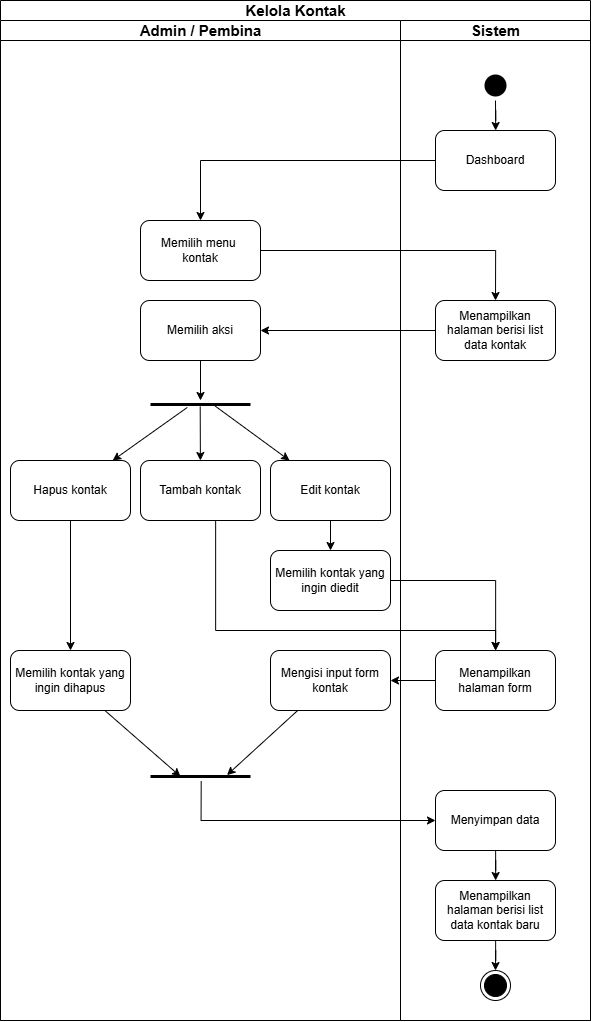

The diagram above was exported from draw.io. Its source (the exported page's mxGraphModel, read from the mxfile embedded in the PNG):
<mxGraphModel dx="3850" dy="1614" grid="1" gridSize="10" guides="1" tooltips="1" connect="1" arrows="1" fold="1" page="1" pageScale="1" pageWidth="850" pageHeight="1100" math="0" shadow="0">
  <root>
    <mxCell id="0" />
    <mxCell id="1" parent="0" />
    <mxCell id="2" value="&lt;font style=&quot;font-size: 15px;&quot;&gt;Kelola Kontak&lt;/font&gt;" style="swimlane;childLayout=stackLayout;resizeParent=1;resizeParentMax=0;startSize=20;html=1;" vertex="1" parent="1">
      <mxGeometry x="700" y="190" width="590" height="1020" as="geometry" />
    </mxCell>
    <mxCell id="3" value="&lt;font style=&quot;font-size: 15px;&quot;&gt;Admin / Pembina&lt;/font&gt;" style="swimlane;startSize=20;html=1;" vertex="1" parent="2">
      <mxGeometry y="20" width="400" height="1000" as="geometry" />
    </mxCell>
    <mxCell id="4" value="Memilih menu&amp;nbsp;&lt;div&gt;kontak&lt;/div&gt;" style="rounded=1;whiteSpace=wrap;html=1;" vertex="1" parent="3">
      <mxGeometry x="140" y="200" width="120" height="60" as="geometry" />
    </mxCell>
    <mxCell id="5" value="Memilih aksi" style="rounded=1;whiteSpace=wrap;html=1;" vertex="1" parent="3">
      <mxGeometry x="140" y="280" width="120" height="60" as="geometry" />
    </mxCell>
    <mxCell id="6" value="" style="line;strokeWidth=3;fillColor=none;align=left;verticalAlign=middle;spacingTop=-1;spacingLeft=3;spacingRight=3;rotatable=0;labelPosition=right;points=[];portConstraint=eastwest;strokeColor=inherit;" vertex="1" parent="3">
      <mxGeometry x="150" y="380" width="100" height="8" as="geometry" />
    </mxCell>
    <mxCell id="7" value="Tambah kontak" style="rounded=1;whiteSpace=wrap;html=1;" vertex="1" parent="3">
      <mxGeometry x="140" y="440" width="120" height="60" as="geometry" />
    </mxCell>
    <mxCell id="8" value="Hapus kontak" style="rounded=1;whiteSpace=wrap;html=1;" vertex="1" parent="3">
      <mxGeometry x="10" y="440" width="120" height="60" as="geometry" />
    </mxCell>
    <mxCell id="9" value="Edit kontak" style="rounded=1;whiteSpace=wrap;html=1;" vertex="1" parent="3">
      <mxGeometry x="270" y="440" width="120" height="60" as="geometry" />
    </mxCell>
    <mxCell id="10" value="Memilih kontak yang ingin diedit" style="rounded=1;whiteSpace=wrap;html=1;" vertex="1" parent="3">
      <mxGeometry x="270" y="530" width="120" height="60" as="geometry" />
    </mxCell>
    <mxCell id="11" value="Mengisi input form kontak" style="rounded=1;whiteSpace=wrap;html=1;" vertex="1" parent="3">
      <mxGeometry x="270" y="630" width="120" height="60" as="geometry" />
    </mxCell>
    <mxCell id="12" value="Memilih kontak yang ingin dihapus" style="rounded=1;whiteSpace=wrap;html=1;" vertex="1" parent="3">
      <mxGeometry x="10" y="630" width="120" height="60" as="geometry" />
    </mxCell>
    <mxCell id="13" value="" style="line;strokeWidth=3;fillColor=none;align=left;verticalAlign=middle;spacingTop=-1;spacingLeft=3;spacingRight=3;rotatable=0;labelPosition=right;points=[];portConstraint=eastwest;strokeColor=inherit;" vertex="1" parent="3">
      <mxGeometry x="150" y="752" width="100" height="8" as="geometry" />
    </mxCell>
    <mxCell id="14" style="rounded=0;orthogonalLoop=1;jettySize=auto;html=1;" edge="1" parent="3" source="5" target="6">
      <mxGeometry relative="1" as="geometry">
        <mxPoint x="215" y="370" as="targetPoint" />
      </mxGeometry>
    </mxCell>
    <mxCell id="15" value="" style="edgeStyle=orthogonalEdgeStyle;rounded=0;orthogonalLoop=1;jettySize=auto;html=1;" edge="1" parent="3" source="9" target="10">
      <mxGeometry relative="1" as="geometry" />
    </mxCell>
    <mxCell id="16" style="edgeStyle=orthogonalEdgeStyle;rounded=0;orthogonalLoop=1;jettySize=auto;html=1;" edge="1" parent="3" source="8" target="12">
      <mxGeometry relative="1" as="geometry" />
    </mxCell>
    <mxCell id="17" style="rounded=0;orthogonalLoop=1;jettySize=auto;html=1;entryX=0.765;entryY=0.325;entryDx=0;entryDy=0;entryPerimeter=0;" edge="1" parent="3" source="11" target="13">
      <mxGeometry relative="1" as="geometry">
        <mxPoint x="245" y="920" as="targetPoint" />
      </mxGeometry>
    </mxCell>
    <mxCell id="18" style="rounded=0;orthogonalLoop=1;jettySize=auto;html=1;entryX=0.3;entryY=0.5;entryDx=0;entryDy=0;entryPerimeter=0;" edge="1" parent="3" source="12" target="13">
      <mxGeometry relative="1" as="geometry">
        <mxPoint x="195" y="920" as="targetPoint" />
      </mxGeometry>
    </mxCell>
    <mxCell id="19" style="rounded=0;orthogonalLoop=1;jettySize=auto;html=1;startArrow=classic;startFill=1;endArrow=none;endFill=0;entryX=0.368;entryY=0.867;entryDx=0;entryDy=0;entryPerimeter=0;" edge="1" parent="3" source="8" target="6">
      <mxGeometry relative="1" as="geometry">
        <mxPoint x="215" y="390" as="targetPoint" />
      </mxGeometry>
    </mxCell>
    <mxCell id="20" style="rounded=0;orthogonalLoop=1;jettySize=auto;html=1;startArrow=classic;startFill=1;endArrow=none;endFill=0;entryX=0.497;entryY=0.739;entryDx=0;entryDy=0;entryPerimeter=0;" edge="1" parent="3" source="7" target="6">
      <mxGeometry relative="1" as="geometry">
        <mxPoint x="215" y="390" as="targetPoint" />
      </mxGeometry>
    </mxCell>
    <mxCell id="21" style="rounded=0;orthogonalLoop=1;jettySize=auto;html=1;startArrow=classic;startFill=1;endArrow=none;endFill=0;entryX=0.647;entryY=0.697;entryDx=0;entryDy=0;entryPerimeter=0;" edge="1" parent="3" source="9" target="6">
      <mxGeometry relative="1" as="geometry">
        <mxPoint x="215" y="390" as="targetPoint" />
      </mxGeometry>
    </mxCell>
    <mxCell id="22" value="&lt;font style=&quot;font-size: 15px;&quot;&gt;Sistem&lt;/font&gt;" style="swimlane;startSize=20;html=1;" vertex="1" parent="2">
      <mxGeometry x="400" y="20" width="190" height="1000" as="geometry" />
    </mxCell>
    <mxCell id="23" value="" style="ellipse;html=1;shape=endState;fillColor=#000000;strokeColor=default;" vertex="1" parent="22">
      <mxGeometry x="80" y="950" width="30" height="30" as="geometry" />
    </mxCell>
    <mxCell id="24" value="Dashboard" style="rounded=1;whiteSpace=wrap;html=1;" vertex="1" parent="22">
      <mxGeometry x="35" y="110" width="120" height="60" as="geometry" />
    </mxCell>
    <mxCell id="25" value="" style="ellipse;html=1;shape=startState;fillColor=#000000;strokeColor=none;" vertex="1" parent="22">
      <mxGeometry x="80" y="50" width="30" height="30" as="geometry" />
    </mxCell>
    <mxCell id="26" style="edgeStyle=orthogonalEdgeStyle;rounded=0;orthogonalLoop=1;jettySize=auto;html=1;" edge="1" parent="22" source="25" target="24">
      <mxGeometry relative="1" as="geometry" />
    </mxCell>
    <mxCell id="27" value="Menampilkan halaman berisi list data kontak" style="rounded=1;whiteSpace=wrap;html=1;" vertex="1" parent="22">
      <mxGeometry x="35" y="280" width="120" height="60" as="geometry" />
    </mxCell>
    <mxCell id="28" value="Menampilkan halaman form" style="rounded=1;whiteSpace=wrap;html=1;" vertex="1" parent="22">
      <mxGeometry x="35" y="630" width="120" height="60" as="geometry" />
    </mxCell>
    <mxCell id="29" value="" style="edgeStyle=orthogonalEdgeStyle;rounded=0;orthogonalLoop=1;jettySize=auto;html=1;" edge="1" parent="22" source="30" target="23">
      <mxGeometry relative="1" as="geometry" />
    </mxCell>
    <mxCell id="30" value="Menampilkan halaman berisi list data kontak baru" style="rounded=1;whiteSpace=wrap;html=1;" vertex="1" parent="22">
      <mxGeometry x="35" y="860" width="120" height="60" as="geometry" />
    </mxCell>
    <mxCell id="31" value="" style="edgeStyle=orthogonalEdgeStyle;rounded=0;orthogonalLoop=1;jettySize=auto;html=1;" edge="1" parent="22" source="32" target="30">
      <mxGeometry relative="1" as="geometry" />
    </mxCell>
    <mxCell id="32" value="Menyimpan data" style="rounded=1;whiteSpace=wrap;html=1;" vertex="1" parent="22">
      <mxGeometry x="35" y="770" width="120" height="60" as="geometry" />
    </mxCell>
    <mxCell id="33" style="edgeStyle=orthogonalEdgeStyle;rounded=0;orthogonalLoop=1;jettySize=auto;html=1;entryX=0.5;entryY=0;entryDx=0;entryDy=0;" edge="1" parent="2" source="4" target="27">
      <mxGeometry relative="1" as="geometry" />
    </mxCell>
    <mxCell id="34" style="edgeStyle=orthogonalEdgeStyle;rounded=0;orthogonalLoop=1;jettySize=auto;html=1;" edge="1" parent="2" source="24" target="4">
      <mxGeometry relative="1" as="geometry" />
    </mxCell>
    <mxCell id="35" value="" style="edgeStyle=orthogonalEdgeStyle;rounded=0;orthogonalLoop=1;jettySize=auto;html=1;" edge="1" parent="2" source="27" target="5">
      <mxGeometry relative="1" as="geometry" />
    </mxCell>
    <mxCell id="36" style="edgeStyle=orthogonalEdgeStyle;rounded=0;orthogonalLoop=1;jettySize=auto;html=1;entryX=0.5;entryY=0;entryDx=0;entryDy=0;" edge="1" parent="2" source="7" target="28">
      <mxGeometry relative="1" as="geometry">
        <Array as="points">
          <mxPoint x="215" y="630" />
          <mxPoint x="495" y="630" />
        </Array>
      </mxGeometry>
    </mxCell>
    <mxCell id="37" style="edgeStyle=orthogonalEdgeStyle;rounded=0;orthogonalLoop=1;jettySize=auto;html=1;" edge="1" parent="2" source="10" target="28">
      <mxGeometry relative="1" as="geometry" />
    </mxCell>
    <mxCell id="38" style="edgeStyle=orthogonalEdgeStyle;rounded=0;orthogonalLoop=1;jettySize=auto;html=1;entryX=1;entryY=0.5;entryDx=0;entryDy=0;" edge="1" parent="2" source="28" target="11">
      <mxGeometry relative="1" as="geometry" />
    </mxCell>
    <mxCell id="39" style="edgeStyle=orthogonalEdgeStyle;rounded=0;orthogonalLoop=1;jettySize=auto;html=1;entryX=0.507;entryY=1.06;entryDx=0;entryDy=0;entryPerimeter=0;startArrow=classic;startFill=1;endArrow=none;endFill=0;exitX=0;exitY=0.5;exitDx=0;exitDy=0;" edge="1" parent="2" source="32" target="13">
      <mxGeometry relative="1" as="geometry" />
    </mxCell>
  </root>
</mxGraphModel>